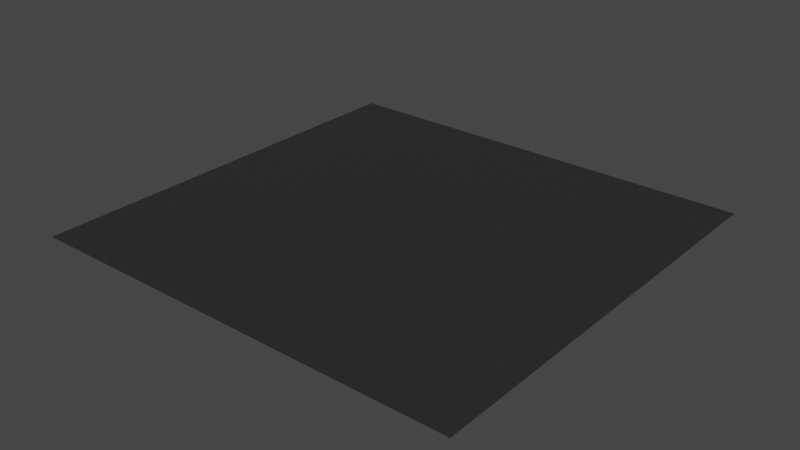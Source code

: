 # Source: floor.blend  (saved by Blender 2.81.16; exported with 4.5.12 LTS)
import bpy
from mathutils import Matrix  # noqa: F401  (used for matrix-valued properties, if any)

bpy.ops.wm.read_factory_settings(use_empty=True)
scene = bpy.context.scene
scene.name = 'Scene'

# ---- collections
col_collection = bpy.data.collections.new('Collection'); scene.collection.children.link(col_collection)

# ---- images (referenced by path relative to the original .blend; pixels are not part of the script)
import os
ASSET_DIR = os.environ.get("B2B_ASSET_DIR", "")  # directory of the original .blend (textures are referenced by path, not embedded)
HERE = os.path.dirname(os.path.abspath(__file__))  # packed textures are extracted next to this script under _unpacked/

def load_image(name, relpath, width, height, colorspace="sRGB"):
    """Load a texture the original file referenced (path relative to the .blend, or extracted next to this script)."""
    p = next((c for c in (os.path.join(HERE, relpath), os.path.join(ASSET_DIR, relpath)) if relpath and os.path.exists(c)), "")
    if p:
        img = bpy.data.images.load(p, check_existing=True)
        img.name = name
    else:  # same state as the original file: an image datablock whose file is absent (Cycles renders it pink)
        img = bpy.data.images.new(name, width, height)
        img.source = "FILE"
        img.filepath = "//" + (relpath or name)
    img.colorspace_settings.name = colorspace
    return img
img_plane_bakedtexture_001 = load_image('Plane_BakedTexture.001', '_unpacked/Plane_BakedTexture.482aa97c.png', 2048, 2048, 'Non-Color')
img_room_bakedtexture_001 = load_image('room_BakedTexture.001', '_unpacked/room_BakedTexture.a3c7e103.png', 256, 256, 'Non-Color')

# ---- materials (node trees are filled in below, after node groups)
mat_floor = bpy.data.materials.new('floor')

# ---- material node trees
mat_floor.use_nodes = True; mat_floor.node_tree.nodes.clear()
_N = mat_floor.node_tree.nodes; _L = mat_floor.node_tree.links
n0 = _N.new('ShaderNodeOutputMaterial'); n0.name = 'Material Output'; n0.location = (300, 300)
n1 = _N.new('ShaderNodeBsdfPrincipled'); n1.name = 'Principled BSDF'; n1.location = (10, 300)
n1.distribution = 'GGX'
n1.subsurface_method = 'BURLEY'
n1.inputs[0].default_value = (0.03522, 0.03522, 0.03522, 1.0)
n1.inputs[1].default_value = 0.1364
n1.inputs[2].default_value = 0.09091
n1.inputs[3].default_value = 1.45
n1.inputs[13].default_value = 0.0
n1.inputs[20].default_value = 0.0
n1.inputs[27].default_value = (0.0, 0.0, 0.0, 1.0)
n1.inputs[28].default_value = 1.0
n2 = _N.new('ShaderNodeTexImage'); n2.name = 'Image Texture'; n2.location = (0, 0)
n2.image = img_plane_bakedtexture_001
n3 = _N.new('ShaderNodeTexImage'); n3.name = 'Image Texture.001'; n3.location = (0, 0)
n3.image = img_room_bakedtexture_001
_L.new(n1.outputs[0], n0.inputs[0])
n0.is_active_output = True

# ---- world
world_world = bpy.data.worlds.new('World'); scene.world = world_world
world_world.use_nodes = True; world_world.node_tree.nodes.clear()
_N = world_world.node_tree.nodes; _L = world_world.node_tree.links
n0 = _N.new('ShaderNodeOutputWorld'); n0.name = 'World Output'; n0.location = (300, 300)
n1 = _N.new('ShaderNodeBackground'); n1.name = 'Background'; n1.location = (10, 300)
n1.inputs[0].default_value = (0.05088, 0.05088, 0.05088, 1.0)
_L.new(n1.outputs[0], n0.inputs[0])
n0.is_active_output = True
world_world.color = (0.05088, 0.05088, 0.05088)
world_world.use_sun_shadow = False
world_world.sun_shadow_jitter_overblur = 0.0

# ---- meshes
me_plane = bpy.data.meshes.new('Plane')
me_plane.from_pydata([(8.257, 5.473, 0.0), (-2.69, -5.473, 0.0), (8.257, -5.473, 0.0), (-2.69, 5.473, 0.0)], [], [(1, 3, 0, 2)])
_uv = me_plane.uv_layers.new(name='UVMap')
_uv.uv.foreach_set('vector', [0.0, 0.0, 0.0, 1.0, 1.0, 1.0, 1.0, 0.0])
me_plane.materials.append(mat_floor)
me_plane.use_remesh_fix_poles = True
me_plane.use_remesh_preserve_attributes = False
me_plane.use_mirror_vertex_groups = False
me_plane.update()

# ---- objects
ob_room = bpy.data.objects.new('room', me_plane)

# ---- transforms, parenting, visibility, modifiers, constraints
ob_room.location = (-0.649, -11.35, 0.0)
ob_room.rotation_euler = (0.0, -0.0, -1.571)
ob_room.scale = (-4.918, -5.08, -2.199)
ob_room.lineart.crease_threshold = 0.0

# ---- collection membership
col_collection.objects.link(ob_room)

# ---- scene / render settings (as saved in the file)
scene.frame_start = 1; scene.frame_end = 250; scene.frame_set(1)
scene.render.engine = 'CYCLES'
scene.cycles.use_denoising = False
scene.cycles.samples = 128
scene.cycles.sampling_pattern = 'TABULATED_SOBOL'
scene.cycles.use_adaptive_sampling = False
scene.cycles.use_light_tree = False
scene.view_settings.view_transform = 'Filmic'
bpy.context.view_layer.update()

# ---- added for rendering (the .blend has no active camera and no usable light): camera, sun
cam_auto = bpy.data.cameras.new('AutoCamera')
cam_auto.lens = 50.0
cam_auto.sensor_width = 36.0
cam_auto.clip_end = 1256.77
ob_auto_camera = bpy.data.objects.new('AutoCamera', cam_auto)
scene.collection.objects.link(ob_auto_camera)
ob_auto_camera.location = (70.9622, -83.5993, 57.289)
ob_auto_camera.rotation_euler = (1.09748, -7.21219e-08, 0.694738)
scene.camera = ob_auto_camera
light_auto_sun = bpy.data.lights.new('AutoSun', 'SUN')
light_auto_sun.energy = 3.0
light_auto_sun.angle = 0.0523599
ob_auto_sun = bpy.data.objects.new('AutoSun', light_auto_sun)
scene.collection.objects.link(ob_auto_sun)
ob_auto_sun.rotation_euler = (0.872665, 0.174533, 0.523599)
bpy.context.view_layer.update()
